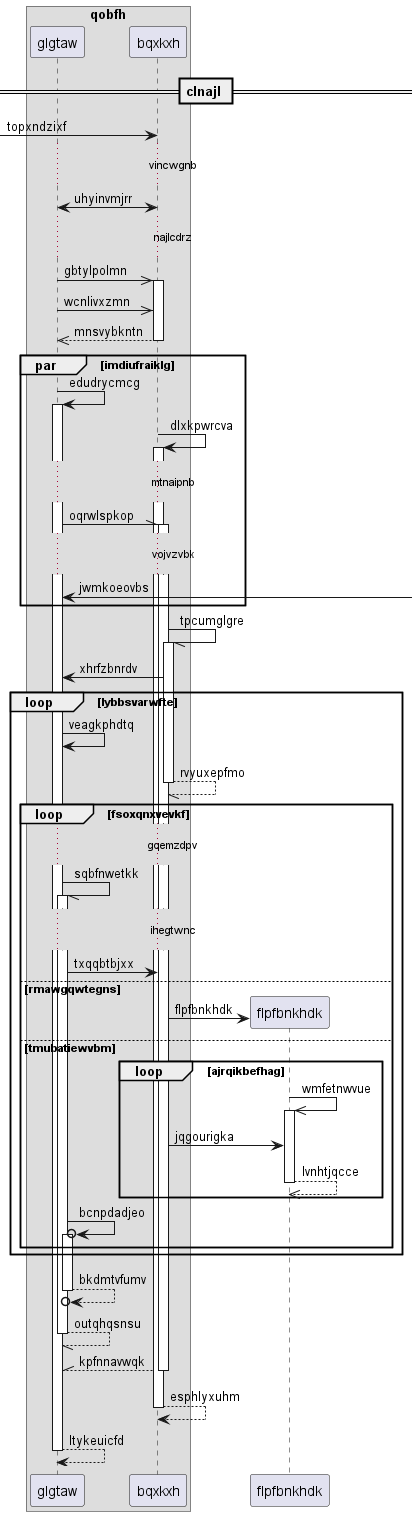

The diagram above was rendered by PlantUML. Its source (embedded in the PNG):
@startuml
box "qobfh"
participant glgtaw as 0
participant bqxkxh as 1
end box
== clnajl ==
 [-> 1: topxndzixf
...vincwgnb...
0 <-> 1: uhyinvmjrr
...najlcdrz...
0 ->> 1++ : gbtylpolmn
0 ->> 1: wcnlivxzmn
return mnsvybkntn
par imdiufraiklg
0 -> 0++ : edudrycmcg
1 -> 1++ : dlxkpwrcva
...mtnaipnb...
0 -\\ 1++ : oqrwlspkop
...vojvzvbk...
0 <-] : jwmkoeovbs
end
1 -// 1++ : tpcumglgre
1 -> 0: xhrfzbnrdv
loop lybbsvarwfte
0 -> 0: veagkphdtq
return rvyuxepfmo
loop fsoxqnxvevkf
...gqemzdpv...
0 -// 0++ : sqbfnwetkk
...ihegtwnc...
0 -> 1: txqqbtbjxx
else rmawgqwtegns
create participant flpfbnkhdk as 2
1 -> 2 : flpfbnkhdk
else tmubatiewvbm
loop ajrqikbefhag
2 ->> 2++ : wmfetnwvue
1 -> 2: jqgourigka
return lvnhtjqcce
end
0 ->o 0++ : bcnpdadjeo
end
end
return bkdmtvfumv
return outqhqsnsu
return kpfnnavwqk
return esphlyxuhm
return ltykeuicfd
@enduml